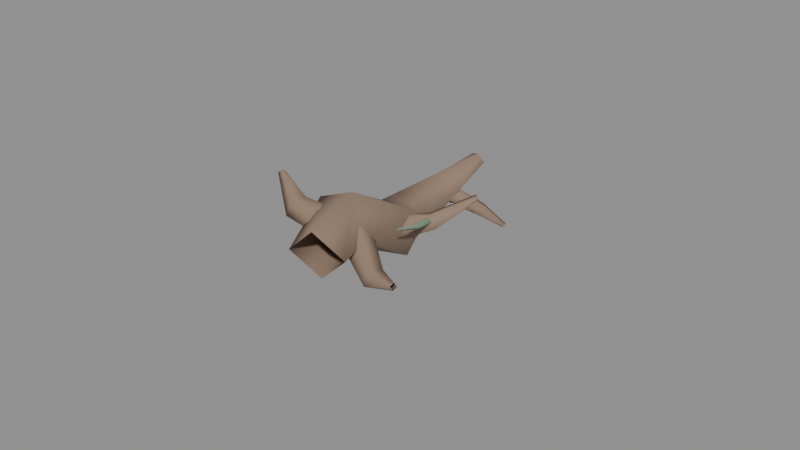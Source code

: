 # Source: blackroot.blend  (saved by Blender 5.0.119; exported with 4.5.12 LTS)
import bpy
from mathutils import Matrix  # noqa: F401  (used for matrix-valued properties, if any)

bpy.ops.wm.read_factory_settings(use_empty=True)
scene = bpy.context.scene
scene.name = 'Scene'

# ---- materials (node trees are filled in below, after node groups)
mat_dark_wood = bpy.data.materials.new('dark_wood')
mat_dark_wood.diffuse_color = (0.2745, 0.1882, 0.1333, 1.0)
mat_wet_residue = bpy.data.materials.new('wet_residue')
mat_wet_residue.diffuse_color = (0.1961, 0.2745, 0.1961, 1.0)

# ---- material node trees
mat_dark_wood.use_nodes = True; mat_dark_wood.node_tree.nodes.clear()
_N = mat_dark_wood.node_tree.nodes; _L = mat_dark_wood.node_tree.links
n0 = _N.new('ShaderNodeBsdfPrincipled'); n0.name = 'Principled BSDF'; n0.location = (-200, 100)
n0.inputs[0].default_value = (0.2745, 0.1882, 0.1333, 1.0)
n0.inputs[2].default_value = 0.88
n1 = _N.new('ShaderNodeOutputMaterial'); n1.name = 'Material Output'; n1.location = (200, 100)
_L.new(n0.outputs[0], n1.inputs[0])
n1.is_active_output = True
mat_wet_residue.use_nodes = True; mat_wet_residue.node_tree.nodes.clear()
_N = mat_wet_residue.node_tree.nodes; _L = mat_wet_residue.node_tree.links
n0 = _N.new('ShaderNodeBsdfPrincipled'); n0.name = 'Principled BSDF'; n0.location = (-200, 100)
n0.inputs[0].default_value = (0.1961, 0.2745, 0.1961, 1.0)
n1 = _N.new('ShaderNodeOutputMaterial'); n1.name = 'Material Output'; n1.location = (200, 100)
_L.new(n0.outputs[0], n1.inputs[0])
n1.is_active_output = True

# ---- curves / text
cu_c_trunkcurve = bpy.data.curves.new('C_TrunkCurve', 'CURVE')
cu_c_trunkcurve.dimensions = '3D'
_sp = cu_c_trunkcurve.splines.new('POLY'); _sp.points.add(5)
_sp.points.foreach_set('co', [0.0, -0.72, 0.0, 1.0, -0.09, -0.38, 0.1, 1.0, 0.06, -0.04, -0.05, 1.0, -0.12, 0.3, -0.15, 1.0, 0.03, 0.58, 0.04, 1.0, 0.1, 0.84, 0.17, 1.0])
_sp.points.foreach_set('radius', [0.8696, 1.0, 0.913, 0.7826, 0.5652, 0.2391])
_sp.points.foreach_set('tilt', [0.0, 0.3491, 0.733, 1.117, 1.449, 1.833])
_sp.resolution_u = 1
_sp.resolution_v = 1
cu_c_trunkcurve.materials.append(mat_dark_wood)
cu_c_trunkcurve.bevel_resolution = 0
cu_c_trunkcurve.bevel_depth = 0.23
cu_c_trunkcurve.resolution_u = 1
cu_c_trunkcurve.resolution_v = 1
cu_c_trunkcurve.fill_mode = 'FULL'
cu_c_branch_0curve = bpy.data.curves.new('C_Branch_0Curve', 'CURVE')
cu_c_branch_0curve.dimensions = '3D'
_sp = cu_c_branch_0curve.splines.new('POLY'); _sp.points.add(2)
_sp.points.foreach_set('co', [-0.06, -0.46, 0.07, 1.0, -0.36, -0.53, 0.16, 1.0, -0.56, -0.45, 0.32, 1.0])
_sp.points.foreach_set('radius', [1.0, 0.6923, 0.1923])
_sp.points.foreach_set('tilt', [0.0, 0.6109, 1.222])
_sp.resolution_u = 1
_sp.resolution_v = 1
cu_c_branch_0curve.materials.append(mat_dark_wood)
cu_c_branch_0curve.bevel_resolution = 0
cu_c_branch_0curve.bevel_depth = 0.13
cu_c_branch_0curve.resolution_u = 1
cu_c_branch_0curve.resolution_v = 1
cu_c_branch_0curve.fill_mode = 'FULL'
cu_c_branch_1curve = bpy.data.curves.new('C_Branch_1Curve', 'CURVE')
cu_c_branch_1curve.dimensions = '3D'
_sp = cu_c_branch_1curve.splines.new('POLY'); _sp.points.add(2)
_sp.points.foreach_set('co', [0.02, -0.38, 0.02, 1.0, 0.32, -0.55, -0.12, 1.0, 0.55, -0.63, -0.06, 1.0])
_sp.points.foreach_set('radius', [1.0, 0.6667, 0.2083])
_sp.points.foreach_set('tilt', [0.0, 0.6109, 1.222])
_sp.resolution_u = 1
_sp.resolution_v = 1
cu_c_branch_1curve.materials.append(mat_dark_wood)
cu_c_branch_1curve.bevel_resolution = 0
cu_c_branch_1curve.bevel_depth = 0.12
cu_c_branch_1curve.resolution_u = 1
cu_c_branch_1curve.resolution_v = 1
cu_c_branch_1curve.fill_mode = 'FULL'
cu_c_branch_2curve = bpy.data.curves.new('C_Branch_2Curve', 'CURVE')
cu_c_branch_2curve.dimensions = '3D'
_sp = cu_c_branch_2curve.splines.new('POLY'); _sp.points.add(2)
_sp.points.foreach_set('co', [0.02, -0.1, -0.05, 1.0, 0.32, 0.04, 0.05, 1.0, 0.5, 0.28, 0.19, 1.0])
_sp.points.foreach_set('radius', [1.0, 0.7, 0.2])
_sp.points.foreach_set('tilt', [0.0, 0.6109, 1.222])
_sp.resolution_u = 1
_sp.resolution_v = 1
cu_c_branch_2curve.materials.append(mat_dark_wood)
cu_c_branch_2curve.bevel_resolution = 0
cu_c_branch_2curve.bevel_depth = 0.1
cu_c_branch_2curve.resolution_u = 1
cu_c_branch_2curve.resolution_v = 1
cu_c_branch_2curve.fill_mode = 'FULL'
cu_c_branch_3curve = bpy.data.curves.new('C_Branch_3Curve', 'CURVE')
cu_c_branch_3curve.dimensions = '3D'
_sp = cu_c_branch_3curve.splines.new('POLY'); _sp.points.add(2)
_sp.points.foreach_set('co', [-0.1, 0.24, -0.14, 1.0, -0.38, 0.32, -0.29, 1.0, -0.47, 0.54, -0.21, 1.0])
_sp.points.foreach_set('radius', [1.0, 0.6842, 0.2105])
_sp.points.foreach_set('tilt', [0.0, 0.6109, 1.222])
_sp.resolution_u = 1
_sp.resolution_v = 1
cu_c_branch_3curve.materials.append(mat_dark_wood)
cu_c_branch_3curve.bevel_resolution = 0
cu_c_branch_3curve.bevel_depth = 0.095
cu_c_branch_3curve.resolution_u = 1
cu_c_branch_3curve.resolution_v = 1
cu_c_branch_3curve.fill_mode = 'FULL'
cu_c_branch_4curve = bpy.data.curves.new('C_Branch_4Curve', 'CURVE')
cu_c_branch_4curve.dimensions = '3D'
_sp = cu_c_branch_4curve.splines.new('POLY'); _sp.points.add(2)
_sp.points.foreach_set('co', [0.0, 0.52, 0.02, 1.0, 0.29, 0.63, -0.1, 1.0, 0.38, 0.78, -0.25, 1.0])
_sp.points.foreach_set('radius', [1.0, 0.6667, 0.24])
_sp.points.foreach_set('tilt', [0.0, 0.6109, 1.222])
_sp.resolution_u = 1
_sp.resolution_v = 1
cu_c_branch_4curve.materials.append(mat_dark_wood)
cu_c_branch_4curve.bevel_resolution = 0
cu_c_branch_4curve.bevel_depth = 0.075
cu_c_branch_4curve.resolution_u = 1
cu_c_branch_4curve.resolution_v = 1
cu_c_branch_4curve.fill_mode = 'FULL'
cu_c_sapcurve = bpy.data.curves.new('C_SapCurve', 'CURVE')
cu_c_sapcurve.dimensions = '3D'
_sp = cu_c_sapcurve.splines.new('POLY'); _sp.points.add(2)
_sp.points.foreach_set('co', [0.31, 0.02, 0.06, 1.0, 0.35, -0.16, 0.1, 1.0, 0.31, -0.31, 0.12, 1.0])
_sp.points.foreach_set('radius', [1.0, 0.7333, 0.2333])
_sp.resolution_u = 1
_sp.resolution_v = 1
cu_c_sapcurve.materials.append(mat_wet_residue)
cu_c_sapcurve.bevel_resolution = 0
cu_c_sapcurve.bevel_depth = 0.03
cu_c_sapcurve.resolution_u = 1
cu_c_sapcurve.resolution_v = 1
cu_c_sapcurve.fill_mode = 'FULL'

# ---- objects
ob_item_blackroot = bpy.data.objects.new('ITEM_blackroot', None)
ob_c_trunk = bpy.data.objects.new('C_Trunk', cu_c_trunkcurve)
ob_c_branch_0 = bpy.data.objects.new('C_Branch_0', cu_c_branch_0curve)
ob_c_branch_1 = bpy.data.objects.new('C_Branch_1', cu_c_branch_1curve)
ob_c_branch_2 = bpy.data.objects.new('C_Branch_2', cu_c_branch_2curve)
ob_c_branch_3 = bpy.data.objects.new('C_Branch_3', cu_c_branch_3curve)
ob_c_branch_4 = bpy.data.objects.new('C_Branch_4', cu_c_branch_4curve)
ob_c_sap = bpy.data.objects.new('C_Sap', cu_c_sapcurve)

# ---- transforms, parenting, visibility, modifiers, constraints
ob_item_blackroot.location = (0.0, 0.0, 0.0)
ob_item_blackroot.empty_display_size = 0.22
ob_c_trunk.parent = ob_item_blackroot
ob_c_trunk.location = (0.0, 0.0, 0.0)
ob_c_branch_0.parent = ob_item_blackroot
ob_c_branch_0.location = (0.0, 0.0, 0.0)
ob_c_branch_1.parent = ob_item_blackroot
ob_c_branch_1.location = (0.0, 0.0, 0.0)
ob_c_branch_2.parent = ob_item_blackroot
ob_c_branch_2.location = (0.0, 0.0, 0.0)
ob_c_branch_3.parent = ob_item_blackroot
ob_c_branch_3.location = (0.0, 0.0, 0.0)
ob_c_branch_4.parent = ob_item_blackroot
ob_c_branch_4.location = (0.0, 0.0, 0.0)
ob_c_sap.parent = ob_item_blackroot
ob_c_sap.location = (0.0, 0.0, 0.0)

# ---- collection membership
scene.collection.objects.link(ob_item_blackroot)
scene.collection.objects.link(ob_c_trunk)
scene.collection.objects.link(ob_c_branch_0)
scene.collection.objects.link(ob_c_branch_1)
scene.collection.objects.link(ob_c_branch_2)
scene.collection.objects.link(ob_c_branch_3)
scene.collection.objects.link(ob_c_branch_4)
scene.collection.objects.link(ob_c_sap)

# ---- scene / render settings (as saved in the file)
scene.frame_start = 1; scene.frame_end = 250; scene.frame_set(1)
scene.render.engine = 'BLENDER_EEVEE_NEXT'
scene.render.bake_bias = 0.0
scene.render.bake_samples = 0
scene.cycles.sampling_pattern = 'TABULATED_SOBOL'
scene.eevee.use_volume_custom_range = False
bpy.context.view_layer.update()

# ---- added for rendering (the .blend has no active camera and no usable light): camera, sun + grey world if the file has none
cam_auto = bpy.data.cameras.new('AutoCamera')
cam_auto.lens = 50.0
cam_auto.sensor_width = 36.0
cam_auto.clip_end = 1000.0
ob_auto_camera = bpy.data.objects.new('AutoCamera', cam_auto)
scene.collection.objects.link(ob_auto_camera)
ob_auto_camera.location = (4.29363, -5.06114, 3.33091)
ob_auto_camera.rotation_euler = (1.09748, -7.21219e-08, 0.694738)
scene.camera = ob_auto_camera
light_auto_sun = bpy.data.lights.new('AutoSun', 'SUN')
light_auto_sun.energy = 3.0
light_auto_sun.angle = 0.0523599
ob_auto_sun = bpy.data.objects.new('AutoSun', light_auto_sun)
scene.collection.objects.link(ob_auto_sun)
ob_auto_sun.rotation_euler = (0.872665, 0.174533, 0.523599)
if scene.world is None:
    world_auto = bpy.data.worlds.new('AutoWorld')
    world_auto.color = (0.3, 0.3, 0.3)
    scene.world = world_auto
bpy.context.view_layer.update()
